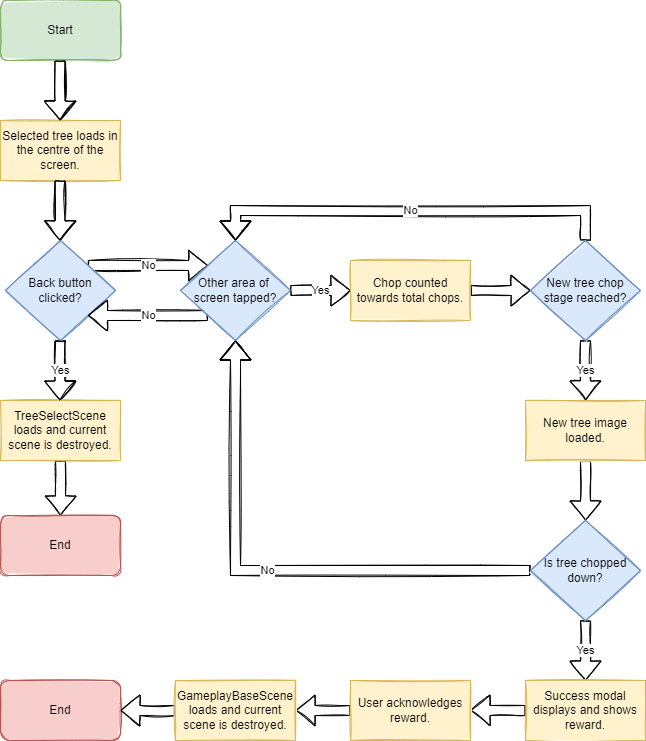

The diagram above was exported from draw.io. Its source (the exported page's mxGraphModel, read from the mxfile embedded in the PNG):
<mxGraphModel dx="870" dy="626" grid="1" gridSize="10" guides="1" tooltips="1" connect="1" arrows="1" fold="1" page="1" pageScale="1" pageWidth="827" pageHeight="1169" background="none" math="0" shadow="0">
  <root>
    <mxCell id="0" />
    <mxCell id="1" parent="0" />
    <mxCell id="ipaL6n43P8oaSK_bz6wS-7" style="edgeStyle=orthogonalEdgeStyle;rounded=0;orthogonalLoop=1;jettySize=auto;html=1;exitX=0.5;exitY=1;exitDx=0;exitDy=0;sketch=1;strokeColor=default;shape=flexArrow;" parent="1" source="ipaL6n43P8oaSK_bz6wS-1" target="ipaL6n43P8oaSK_bz6wS-6" edge="1">
      <mxGeometry relative="1" as="geometry" />
    </mxCell>
    <mxCell id="ipaL6n43P8oaSK_bz6wS-1" value="Start" style="rounded=1;whiteSpace=wrap;html=1;fillColor=#d5e8d4;strokeColor=#82b366;sketch=1;fillStyle=solid;" parent="1" vertex="1">
      <mxGeometry x="100" y="40" width="120" height="60" as="geometry" />
    </mxCell>
    <mxCell id="ipaL6n43P8oaSK_bz6wS-9" value="" style="edgeStyle=orthogonalEdgeStyle;shape=flexArrow;rounded=0;sketch=1;orthogonalLoop=1;jettySize=auto;html=1;strokeColor=default;" parent="1" source="ipaL6n43P8oaSK_bz6wS-6" target="ipaL6n43P8oaSK_bz6wS-8" edge="1">
      <mxGeometry relative="1" as="geometry" />
    </mxCell>
    <mxCell id="ipaL6n43P8oaSK_bz6wS-6" value="Selected tree loads in the centre of the screen." style="rounded=0;whiteSpace=wrap;html=1;sketch=1;fillStyle=solid;fillColor=#fff2cc;strokeColor=#d6b656;" parent="1" vertex="1">
      <mxGeometry x="100" y="160" width="120" height="60" as="geometry" />
    </mxCell>
    <mxCell id="ipaL6n43P8oaSK_bz6wS-13" value="Yes" style="edgeStyle=orthogonalEdgeStyle;shape=flexArrow;rounded=0;sketch=1;orthogonalLoop=1;jettySize=auto;html=1;strokeColor=default;" parent="1" source="ipaL6n43P8oaSK_bz6wS-8" target="ipaL6n43P8oaSK_bz6wS-12" edge="1">
      <mxGeometry relative="1" as="geometry" />
    </mxCell>
    <mxCell id="a40_caRDclVvDFNg0dCP-4" value="No" style="edgeStyle=orthogonalEdgeStyle;shape=flexArrow;rounded=0;orthogonalLoop=1;jettySize=auto;html=1;exitX=1;exitY=0;exitDx=0;exitDy=0;entryX=0;entryY=0;entryDx=0;entryDy=0;sketch=1;fillColor=#FFFFFF;fillStyle=solid;" edge="1" parent="1" source="ipaL6n43P8oaSK_bz6wS-8" target="a40_caRDclVvDFNg0dCP-2">
      <mxGeometry relative="1" as="geometry" />
    </mxCell>
    <mxCell id="ipaL6n43P8oaSK_bz6wS-8" value="Back button clicked?" style="rhombus;whiteSpace=wrap;html=1;fillColor=#dae8fc;strokeColor=#6c8ebf;rounded=0;sketch=1;fillStyle=solid;" parent="1" vertex="1">
      <mxGeometry x="105" y="280" width="110" height="100" as="geometry" />
    </mxCell>
    <mxCell id="a40_caRDclVvDFNg0dCP-1" style="edgeStyle=orthogonalEdgeStyle;rounded=0;orthogonalLoop=1;jettySize=auto;html=1;exitX=0.5;exitY=1;exitDx=0;exitDy=0;sketch=1;fillColor=#FFFFFF;shape=flexArrow;fillStyle=solid;" edge="1" parent="1" source="ipaL6n43P8oaSK_bz6wS-12" target="ipaL6n43P8oaSK_bz6wS-14">
      <mxGeometry relative="1" as="geometry" />
    </mxCell>
    <mxCell id="ipaL6n43P8oaSK_bz6wS-12" value="TreeSelectScene loads and current scene is destroyed." style="rounded=0;whiteSpace=wrap;html=1;sketch=1;fillStyle=solid;fillColor=#fff2cc;strokeColor=#d6b656;" parent="1" vertex="1">
      <mxGeometry x="100" y="440" width="120" height="60" as="geometry" />
    </mxCell>
    <mxCell id="ipaL6n43P8oaSK_bz6wS-14" value="End" style="rounded=1;whiteSpace=wrap;html=1;fillColor=#f8cecc;strokeColor=#b85450;sketch=1;fillStyle=solid;" parent="1" vertex="1">
      <mxGeometry x="100" y="555" width="120" height="60" as="geometry" />
    </mxCell>
    <mxCell id="ipaL6n43P8oaSK_bz6wS-22" value="End" style="rounded=1;whiteSpace=wrap;html=1;fillColor=#f8cecc;strokeColor=#b85450;sketch=1;fillStyle=solid;" parent="1" vertex="1">
      <mxGeometry x="100" y="720" width="120" height="60" as="geometry" />
    </mxCell>
    <mxCell id="LiWWIZqxrh0gKxfWtvxY-1" style="edgeStyle=orthogonalEdgeStyle;rounded=0;orthogonalLoop=1;jettySize=auto;html=1;exitX=0.5;exitY=1;exitDx=0;exitDy=0;sketch=1;strokeColor=default;shape=flexArrow;fillColor=#FFFFFF;fillStyle=solid;" parent="1" edge="1">
      <mxGeometry relative="1" as="geometry">
        <mxPoint x="159.5" y="100" as="sourcePoint" />
        <mxPoint x="159.5" y="160" as="targetPoint" />
      </mxGeometry>
    </mxCell>
    <mxCell id="LiWWIZqxrh0gKxfWtvxY-2" value="" style="edgeStyle=orthogonalEdgeStyle;shape=flexArrow;rounded=0;sketch=1;orthogonalLoop=1;jettySize=auto;html=1;strokeColor=default;fillColor=#FFFFFF;fillStyle=solid;" parent="1" edge="1">
      <mxGeometry relative="1" as="geometry">
        <mxPoint x="159.5" y="220" as="sourcePoint" />
        <mxPoint x="159.5" y="280" as="targetPoint" />
      </mxGeometry>
    </mxCell>
    <mxCell id="LiWWIZqxrh0gKxfWtvxY-3" value="Yes" style="edgeStyle=orthogonalEdgeStyle;shape=flexArrow;rounded=0;sketch=1;orthogonalLoop=1;jettySize=auto;html=1;strokeColor=default;fillColor=#FFFFFF;fillStyle=solid;" parent="1" edge="1">
      <mxGeometry relative="1" as="geometry">
        <mxPoint x="159.5" y="380" as="sourcePoint" />
        <mxPoint x="159.5" y="440" as="targetPoint" />
      </mxGeometry>
    </mxCell>
    <mxCell id="a40_caRDclVvDFNg0dCP-5" value="No" style="edgeStyle=orthogonalEdgeStyle;shape=flexArrow;rounded=0;sketch=1;orthogonalLoop=1;jettySize=auto;html=1;exitX=0;exitY=1;exitDx=0;exitDy=0;entryX=1;entryY=1;entryDx=0;entryDy=0;labelBackgroundColor=default;fontFamily=Helvetica;fontSize=11;fontColor=default;endArrow=classic;strokeColor=default;fillColor=#FFFFFF;fillStyle=solid;" edge="1" parent="1" source="a40_caRDclVvDFNg0dCP-2" target="ipaL6n43P8oaSK_bz6wS-8">
      <mxGeometry relative="1" as="geometry" />
    </mxCell>
    <mxCell id="a40_caRDclVvDFNg0dCP-6" value="Yes" style="edgeStyle=orthogonalEdgeStyle;shape=flexArrow;rounded=0;sketch=1;orthogonalLoop=1;jettySize=auto;html=1;exitX=1;exitY=0.5;exitDx=0;exitDy=0;labelBackgroundColor=default;fontFamily=Helvetica;fontSize=11;fontColor=default;endArrow=classic;strokeColor=default;fillColor=#FFFFFF;entryX=0;entryY=0.5;entryDx=0;entryDy=0;fillStyle=solid;" edge="1" parent="1" source="a40_caRDclVvDFNg0dCP-2" target="a40_caRDclVvDFNg0dCP-8">
      <mxGeometry relative="1" as="geometry">
        <mxPoint x="450" y="330" as="targetPoint" />
      </mxGeometry>
    </mxCell>
    <mxCell id="a40_caRDclVvDFNg0dCP-2" value="Other area of &lt;br&gt;screen tapped?" style="rhombus;whiteSpace=wrap;html=1;fillColor=#dae8fc;strokeColor=#6c8ebf;rounded=0;sketch=1;fillStyle=solid;" vertex="1" parent="1">
      <mxGeometry x="280" y="280" width="110" height="100" as="geometry" />
    </mxCell>
    <mxCell id="a40_caRDclVvDFNg0dCP-10" style="edgeStyle=orthogonalEdgeStyle;shape=flexArrow;rounded=0;sketch=1;orthogonalLoop=1;jettySize=auto;html=1;exitX=1;exitY=0.5;exitDx=0;exitDy=0;entryX=0;entryY=0.5;entryDx=0;entryDy=0;labelBackgroundColor=default;fontFamily=Helvetica;fontSize=11;fontColor=default;endArrow=classic;strokeColor=default;fillColor=#FFFFFF;fillStyle=solid;" edge="1" parent="1" source="a40_caRDclVvDFNg0dCP-8" target="a40_caRDclVvDFNg0dCP-9">
      <mxGeometry relative="1" as="geometry" />
    </mxCell>
    <mxCell id="a40_caRDclVvDFNg0dCP-8" value="Chop counted towards total chops." style="rounded=0;whiteSpace=wrap;html=1;sketch=1;fillStyle=solid;fillColor=#fff2cc;strokeColor=#d6b656;" vertex="1" parent="1">
      <mxGeometry x="450" y="300" width="120" height="60" as="geometry" />
    </mxCell>
    <mxCell id="a40_caRDclVvDFNg0dCP-12" value="No" style="edgeStyle=orthogonalEdgeStyle;shape=flexArrow;rounded=0;sketch=1;orthogonalLoop=1;jettySize=auto;html=1;exitX=0.5;exitY=0;exitDx=0;exitDy=0;entryX=0.5;entryY=0;entryDx=0;entryDy=0;labelBackgroundColor=default;fontFamily=Helvetica;fontSize=11;fontColor=default;endArrow=classic;strokeColor=default;fillColor=#FFFFFF;fillStyle=solid;" edge="1" parent="1" source="a40_caRDclVvDFNg0dCP-9" target="a40_caRDclVvDFNg0dCP-2">
      <mxGeometry relative="1" as="geometry">
        <Array as="points">
          <mxPoint x="685" y="250" />
          <mxPoint x="335" y="250" />
        </Array>
      </mxGeometry>
    </mxCell>
    <mxCell id="a40_caRDclVvDFNg0dCP-13" value="Yes" style="edgeStyle=orthogonalEdgeStyle;shape=flexArrow;rounded=0;sketch=1;orthogonalLoop=1;jettySize=auto;html=1;exitX=0.5;exitY=1;exitDx=0;exitDy=0;labelBackgroundColor=default;fontFamily=Helvetica;fontSize=11;fontColor=default;endArrow=classic;strokeColor=default;fillColor=#FFFFFF;entryX=0.5;entryY=0;entryDx=0;entryDy=0;fillStyle=solid;" edge="1" parent="1" source="a40_caRDclVvDFNg0dCP-9" target="a40_caRDclVvDFNg0dCP-14">
      <mxGeometry relative="1" as="geometry">
        <mxPoint x="685" y="440" as="targetPoint" />
      </mxGeometry>
    </mxCell>
    <mxCell id="a40_caRDclVvDFNg0dCP-9" value="New tree chop stage reached?" style="rhombus;whiteSpace=wrap;html=1;fillColor=#dae8fc;strokeColor=#6c8ebf;rounded=0;sketch=1;fillStyle=solid;" vertex="1" parent="1">
      <mxGeometry x="630" y="280" width="110" height="100" as="geometry" />
    </mxCell>
    <mxCell id="a40_caRDclVvDFNg0dCP-18" style="edgeStyle=orthogonalEdgeStyle;shape=flexArrow;rounded=0;sketch=1;orthogonalLoop=1;jettySize=auto;html=1;exitX=0.5;exitY=1;exitDx=0;exitDy=0;entryX=0.5;entryY=0;entryDx=0;entryDy=0;labelBackgroundColor=default;fontFamily=Helvetica;fontSize=11;fontColor=default;endArrow=classic;strokeColor=default;fillColor=#FFFFFF;fillStyle=solid;" edge="1" parent="1" source="a40_caRDclVvDFNg0dCP-14" target="a40_caRDclVvDFNg0dCP-17">
      <mxGeometry relative="1" as="geometry" />
    </mxCell>
    <mxCell id="a40_caRDclVvDFNg0dCP-14" value="New tree image loaded." style="rounded=0;whiteSpace=wrap;html=1;sketch=1;fillStyle=solid;fillColor=#fff2cc;strokeColor=#d6b656;" vertex="1" parent="1">
      <mxGeometry x="625" y="440" width="120" height="60" as="geometry" />
    </mxCell>
    <mxCell id="a40_caRDclVvDFNg0dCP-19" value="No" style="edgeStyle=orthogonalEdgeStyle;shape=flexArrow;rounded=0;sketch=1;orthogonalLoop=1;jettySize=auto;html=1;exitX=0;exitY=0.5;exitDx=0;exitDy=0;entryX=0.5;entryY=1;entryDx=0;entryDy=0;labelBackgroundColor=default;fontFamily=Helvetica;fontSize=11;fontColor=default;endArrow=classic;strokeColor=default;fillColor=#FFFFFF;fillStyle=solid;" edge="1" parent="1" source="a40_caRDclVvDFNg0dCP-17" target="a40_caRDclVvDFNg0dCP-2">
      <mxGeometry relative="1" as="geometry" />
    </mxCell>
    <mxCell id="a40_caRDclVvDFNg0dCP-21" value="Yes" style="edgeStyle=orthogonalEdgeStyle;shape=flexArrow;rounded=0;sketch=1;orthogonalLoop=1;jettySize=auto;html=1;exitX=0.5;exitY=1;exitDx=0;exitDy=0;labelBackgroundColor=default;fontFamily=Helvetica;fontSize=11;fontColor=default;endArrow=classic;strokeColor=default;fillColor=#FFFFFF;fillStyle=solid;" edge="1" parent="1" source="a40_caRDclVvDFNg0dCP-17" target="a40_caRDclVvDFNg0dCP-20">
      <mxGeometry relative="1" as="geometry" />
    </mxCell>
    <mxCell id="a40_caRDclVvDFNg0dCP-17" value="Is tree chopped down?" style="rhombus;whiteSpace=wrap;html=1;fillColor=#dae8fc;strokeColor=#6c8ebf;rounded=0;sketch=1;fillStyle=solid;" vertex="1" parent="1">
      <mxGeometry x="630" y="560" width="110" height="100" as="geometry" />
    </mxCell>
    <mxCell id="a40_caRDclVvDFNg0dCP-23" style="edgeStyle=orthogonalEdgeStyle;shape=flexArrow;rounded=0;sketch=1;orthogonalLoop=1;jettySize=auto;html=1;exitX=0;exitY=0.5;exitDx=0;exitDy=0;entryX=1;entryY=0.5;entryDx=0;entryDy=0;labelBackgroundColor=default;fontFamily=Helvetica;fontSize=11;fontColor=default;endArrow=classic;strokeColor=default;fillColor=#FFFFFF;fillStyle=solid;" edge="1" parent="1" source="a40_caRDclVvDFNg0dCP-20" target="a40_caRDclVvDFNg0dCP-22">
      <mxGeometry relative="1" as="geometry" />
    </mxCell>
    <mxCell id="a40_caRDclVvDFNg0dCP-20" value="Success modal displays and shows reward." style="rounded=0;whiteSpace=wrap;html=1;sketch=1;fillStyle=solid;fillColor=#fff2cc;strokeColor=#d6b656;" vertex="1" parent="1">
      <mxGeometry x="625" y="720" width="120" height="60" as="geometry" />
    </mxCell>
    <mxCell id="a40_caRDclVvDFNg0dCP-25" style="edgeStyle=orthogonalEdgeStyle;shape=flexArrow;rounded=0;sketch=1;orthogonalLoop=1;jettySize=auto;html=1;exitX=0;exitY=0.5;exitDx=0;exitDy=0;entryX=1;entryY=0.5;entryDx=0;entryDy=0;labelBackgroundColor=default;fontFamily=Helvetica;fontSize=11;fontColor=default;endArrow=classic;strokeColor=default;fillColor=#FFFFFF;fillStyle=solid;" edge="1" parent="1" source="a40_caRDclVvDFNg0dCP-22" target="a40_caRDclVvDFNg0dCP-24">
      <mxGeometry relative="1" as="geometry" />
    </mxCell>
    <mxCell id="a40_caRDclVvDFNg0dCP-22" value="User acknowledges reward." style="rounded=0;whiteSpace=wrap;html=1;sketch=1;fillStyle=solid;fillColor=#fff2cc;strokeColor=#d6b656;" vertex="1" parent="1">
      <mxGeometry x="450" y="720" width="120" height="60" as="geometry" />
    </mxCell>
    <mxCell id="a40_caRDclVvDFNg0dCP-26" style="edgeStyle=orthogonalEdgeStyle;shape=flexArrow;rounded=0;sketch=1;orthogonalLoop=1;jettySize=auto;html=1;exitX=0;exitY=0.5;exitDx=0;exitDy=0;entryX=1;entryY=0.5;entryDx=0;entryDy=0;labelBackgroundColor=default;fontFamily=Helvetica;fontSize=11;fontColor=default;endArrow=classic;strokeColor=default;fillColor=#FFFFFF;fillStyle=solid;" edge="1" parent="1" source="a40_caRDclVvDFNg0dCP-24" target="ipaL6n43P8oaSK_bz6wS-22">
      <mxGeometry relative="1" as="geometry" />
    </mxCell>
    <mxCell id="a40_caRDclVvDFNg0dCP-24" value="GameplayBaseScene loads and current scene is destroyed." style="rounded=0;whiteSpace=wrap;html=1;sketch=1;fillStyle=solid;fillColor=#fff2cc;strokeColor=#d6b656;" vertex="1" parent="1">
      <mxGeometry x="275" y="720" width="120" height="60" as="geometry" />
    </mxCell>
  </root>
</mxGraphModel>